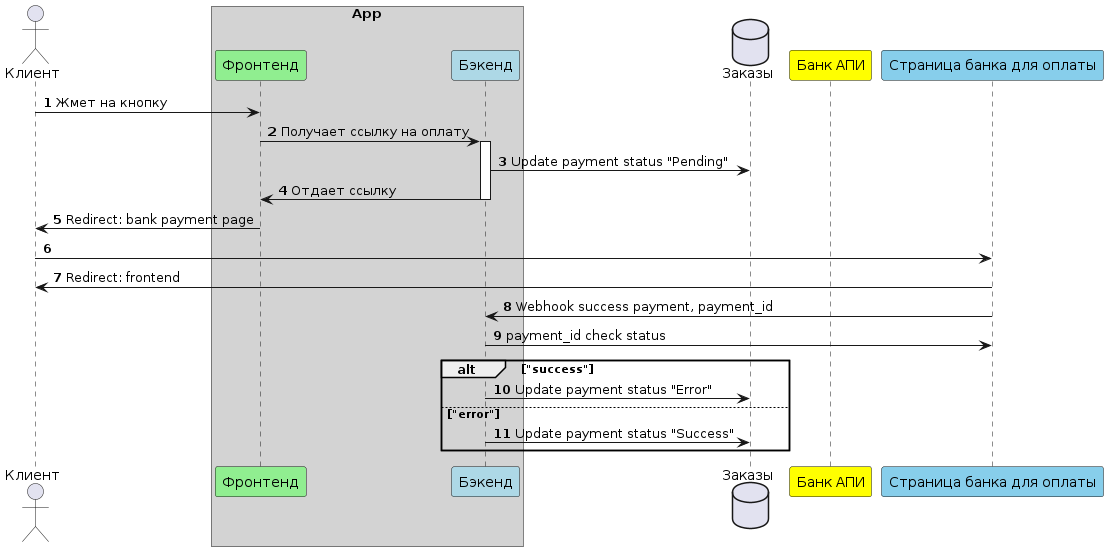

The diagram above was rendered by PlantUML. Its source (embedded in the PNG):
@startuml
autonumber

actor client as "Клиент"
box "App" #LightGray
    participant front as "Фронтенд" #LightGreen
    participant back as "Бэкенд" #LightBlue
end box

database db as "Заказы"

participant bank_api as "Банк АПИ" #Yellow
participant bank_payment_page as "Страница банка для оплаты" #SkyBlue

client -> front: Жмет на кнопку 

front -> back: Получает ссылку на оплату
activate back
back -> db: Update payment status "Pending"
back -> front: Отдает ссылку
deactivate back

front -> client: Redirect: bank payment page
client -> bank_payment_page 

bank_payment_page -> client: Redirect: frontend

bank_payment_page -> back: Webhook success payment, payment_id
back -> bank_payment_page: payment_id check status
alt "success"
    back -> db: Update payment status "Error"
else "error"
    back -> db: Update payment status "Success"
end
@enduml